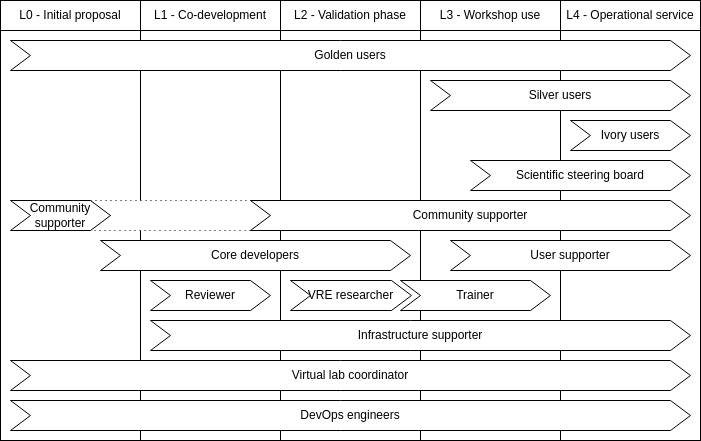

The diagram above was exported from draw.io. Its source (the exported page's mxGraphModel, read from the mxfile embedded in the PNG):
<mxGraphModel dx="1434" dy="870" grid="1" gridSize="10" guides="1" tooltips="1" connect="1" arrows="1" fold="1" page="1" pageScale="1" pageWidth="827" pageHeight="1169" math="0" shadow="0">
  <root>
    <mxCell id="0" />
    <mxCell id="1" parent="0" />
    <mxCell id="I9sGoZm3iVi72w8b68Hv-6" value="L0 - Initial proposal" style="rounded=0;whiteSpace=wrap;html=1;" parent="1" vertex="1">
      <mxGeometry x="60" y="10" width="140" height="30" as="geometry" />
    </mxCell>
    <mxCell id="I9sGoZm3iVi72w8b68Hv-7" value="L1 - C&lt;span style=&quot;background-color: initial;&quot;&gt;o-development&lt;/span&gt;" style="rounded=0;whiteSpace=wrap;html=1;" parent="1" vertex="1">
      <mxGeometry x="200" y="10" width="140" height="30" as="geometry" />
    </mxCell>
    <mxCell id="I9sGoZm3iVi72w8b68Hv-8" value="L2 - Validation phase" style="rounded=0;whiteSpace=wrap;html=1;" parent="1" vertex="1">
      <mxGeometry x="340" y="10" width="140" height="30" as="geometry" />
    </mxCell>
    <mxCell id="I9sGoZm3iVi72w8b68Hv-9" value="L3 - Workshop use" style="rounded=0;whiteSpace=wrap;html=1;" parent="1" vertex="1">
      <mxGeometry x="480" y="10" width="140" height="30" as="geometry" />
    </mxCell>
    <mxCell id="I9sGoZm3iVi72w8b68Hv-10" value="L4 - Operational service" style="rounded=0;whiteSpace=wrap;html=1;" parent="1" vertex="1">
      <mxGeometry x="620" y="10" width="140" height="30" as="geometry" />
    </mxCell>
    <mxCell id="I9sGoZm3iVi72w8b68Hv-12" value="" style="rounded=0;whiteSpace=wrap;html=1;" parent="1" vertex="1">
      <mxGeometry x="60" y="40" width="140" height="410" as="geometry" />
    </mxCell>
    <mxCell id="I9sGoZm3iVi72w8b68Hv-14" value="" style="rounded=0;whiteSpace=wrap;html=1;" parent="1" vertex="1">
      <mxGeometry x="620" y="40" width="140" height="410" as="geometry" />
    </mxCell>
    <mxCell id="I9sGoZm3iVi72w8b68Hv-15" value="" style="rounded=0;whiteSpace=wrap;html=1;" parent="1" vertex="1">
      <mxGeometry x="480" y="40" width="140" height="410" as="geometry" />
    </mxCell>
    <mxCell id="I9sGoZm3iVi72w8b68Hv-16" value="" style="rounded=0;whiteSpace=wrap;html=1;" parent="1" vertex="1">
      <mxGeometry x="340" y="40" width="140" height="410" as="geometry" />
    </mxCell>
    <mxCell id="I9sGoZm3iVi72w8b68Hv-17" value="" style="rounded=0;whiteSpace=wrap;html=1;" parent="1" vertex="1">
      <mxGeometry x="200" y="40" width="140" height="410" as="geometry" />
    </mxCell>
    <mxCell id="I9sGoZm3iVi72w8b68Hv-18" value="Golden users" style="shape=step;perimeter=stepPerimeter;whiteSpace=wrap;html=1;fixedSize=1;" parent="1" vertex="1">
      <mxGeometry x="70" y="50" width="680" height="30" as="geometry" />
    </mxCell>
    <mxCell id="I9sGoZm3iVi72w8b68Hv-19" value="Scientific steering board" style="shape=step;perimeter=stepPerimeter;whiteSpace=wrap;html=1;fixedSize=1;" parent="1" vertex="1">
      <mxGeometry x="530" y="170" width="220" height="30" as="geometry" />
    </mxCell>
    <mxCell id="I9sGoZm3iVi72w8b68Hv-22" value="Core developers" style="shape=step;perimeter=stepPerimeter;whiteSpace=wrap;html=1;fixedSize=1;" parent="1" vertex="1">
      <mxGeometry x="160" y="250" width="310" height="30" as="geometry" />
    </mxCell>
    <mxCell id="I9sGoZm3iVi72w8b68Hv-23" value="Virtual lab coordinator" style="shape=step;perimeter=stepPerimeter;whiteSpace=wrap;html=1;fixedSize=1;" parent="1" vertex="1">
      <mxGeometry x="70" y="370" width="680" height="30" as="geometry" />
    </mxCell>
    <mxCell id="I9sGoZm3iVi72w8b68Hv-24" value="DevOps engineers" style="shape=step;perimeter=stepPerimeter;whiteSpace=wrap;html=1;fixedSize=1;" parent="1" vertex="1">
      <mxGeometry x="70" y="410" width="680" height="30" as="geometry" />
    </mxCell>
    <mxCell id="I9sGoZm3iVi72w8b68Hv-25" value="Infrastructure supporter" style="shape=step;perimeter=stepPerimeter;whiteSpace=wrap;html=1;fixedSize=1;" parent="1" vertex="1">
      <mxGeometry x="210" y="330" width="540" height="30" as="geometry" />
    </mxCell>
    <mxCell id="I9sGoZm3iVi72w8b68Hv-26" value="Reviewer" style="shape=step;perimeter=stepPerimeter;whiteSpace=wrap;html=1;fixedSize=1;" parent="1" vertex="1">
      <mxGeometry x="210" y="290" width="120" height="30" as="geometry" />
    </mxCell>
    <mxCell id="I9sGoZm3iVi72w8b68Hv-27" value="Trainer" style="shape=step;perimeter=stepPerimeter;whiteSpace=wrap;html=1;fixedSize=1;" parent="1" vertex="1">
      <mxGeometry x="460" y="290" width="150" height="30" as="geometry" />
    </mxCell>
    <mxCell id="I9sGoZm3iVi72w8b68Hv-28" value="User supporter" style="shape=step;perimeter=stepPerimeter;whiteSpace=wrap;html=1;fixedSize=1;" parent="1" vertex="1">
      <mxGeometry x="510" y="250" width="240" height="30" as="geometry" />
    </mxCell>
    <mxCell id="I9sGoZm3iVi72w8b68Hv-29" value="VRE researcher" style="shape=step;perimeter=stepPerimeter;whiteSpace=wrap;html=1;fixedSize=1;" parent="1" vertex="1">
      <mxGeometry x="350" y="290" width="121" height="30" as="geometry" />
    </mxCell>
    <mxCell id="l4sgM1ovnbw1UgXevknb-2" value="Silver users" style="shape=step;perimeter=stepPerimeter;whiteSpace=wrap;html=1;fixedSize=1;" vertex="1" parent="1">
      <mxGeometry x="490" y="90" width="260" height="30" as="geometry" />
    </mxCell>
    <mxCell id="l4sgM1ovnbw1UgXevknb-3" value="Ivory users" style="shape=step;perimeter=stepPerimeter;whiteSpace=wrap;html=1;fixedSize=1;" vertex="1" parent="1">
      <mxGeometry x="630" y="130" width="120" height="30" as="geometry" />
    </mxCell>
    <mxCell id="l4sgM1ovnbw1UgXevknb-4" value="" style="group" vertex="1" connectable="0" parent="1">
      <mxGeometry x="70" y="210" width="680" height="30" as="geometry" />
    </mxCell>
    <mxCell id="l4sgM1ovnbw1UgXevknb-1" value="" style="shape=step;perimeter=stepPerimeter;whiteSpace=wrap;html=1;fixedSize=1;dashed=1;dashPattern=1 4;" vertex="1" parent="l4sgM1ovnbw1UgXevknb-4">
      <mxGeometry x="80" width="180" height="30" as="geometry" />
    </mxCell>
    <mxCell id="I9sGoZm3iVi72w8b68Hv-20" value="Community supporter" style="shape=step;perimeter=stepPerimeter;whiteSpace=wrap;html=1;fixedSize=1;" parent="l4sgM1ovnbw1UgXevknb-4" vertex="1">
      <mxGeometry width="100" height="30" as="geometry" />
    </mxCell>
    <mxCell id="I9sGoZm3iVi72w8b68Hv-21" value="Community supporter" style="shape=step;perimeter=stepPerimeter;whiteSpace=wrap;html=1;fixedSize=1;" parent="l4sgM1ovnbw1UgXevknb-4" vertex="1">
      <mxGeometry x="240" width="440" height="30" as="geometry" />
    </mxCell>
  </root>
</mxGraphModel>